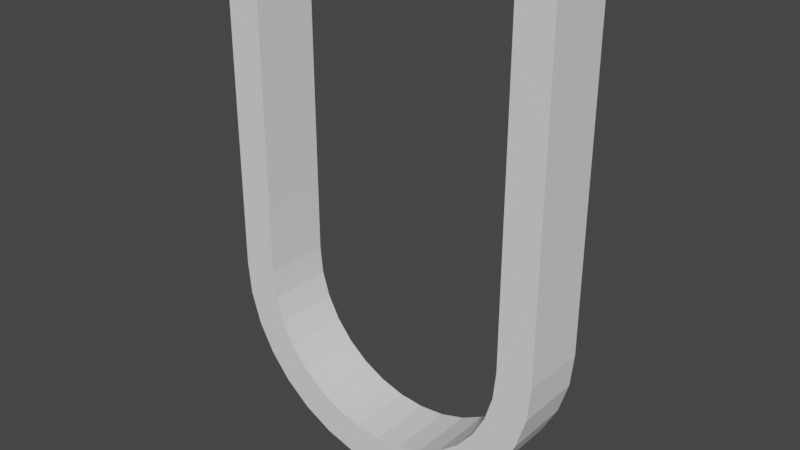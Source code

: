 # Source: Enemy_Gate.blend  (saved by Blender 3.1.7; exported with 4.5.12 LTS)
import bpy
from mathutils import Matrix  # noqa: F401  (used for matrix-valued properties, if any)

bpy.ops.wm.read_factory_settings(use_empty=True)
scene = bpy.context.scene
scene.name = 'Scene'

# ---- collections
col_collection = bpy.data.collections.new('Collection'); scene.collection.children.link(col_collection)

# ---- world
world_world = bpy.data.worlds.new('World'); scene.world = world_world
world_world.use_nodes = True; world_world.node_tree.nodes.clear()
_N = world_world.node_tree.nodes; _L = world_world.node_tree.links
n0 = _N.new('ShaderNodeOutputWorld'); n0.name = 'World Output'; n0.location = (300, 300)
n1 = _N.new('ShaderNodeBackground'); n1.name = 'Background'; n1.location = (10, 300)
n1.inputs[0].default_value = (0.05088, 0.05088, 0.05088, 1.0)
_L.new(n1.outputs[0], n0.inputs[0])
n0.is_active_output = True
world_world.color = (0.05088, 0.05088, 0.05088)
world_world.use_sun_shadow = False
world_world.sun_shadow_jitter_overblur = 0.0

# ---- meshes
me_circle = bpy.data.meshes.new('Circle')
me_circle.from_pydata([(0.0, 1.0, 0.0), (-0.1951, 0.9808, 0.0), (-0.3827, 0.9239, 0.0), (-0.5556, 0.8315, 0.0), (-0.7071, 0.7071, 0.0), (-0.8315, 0.5556, 0.0), (-0.9239, 0.3827, 0.0), (-0.9808, 0.1951, 0.0), (-1.0, -4.371e-08, 0.0), (-1.0, -4.371e-08, 0.0), (1.0, 1.192e-08, 0.0), (1.0, 1.192e-08, 0.0), (-1.0, -4.371e-08, 0.0), (1.0, 1.192e-08, 0.0), (0.9808, 0.1951, 0.0), (0.9239, 0.3827, 0.0), (0.8315, 0.5556, 0.0), (0.7071, 0.7071, 0.0), (0.5556, 0.8315, 0.0), (0.3827, 0.9239, 0.0), (0.1951, 0.9808, 0.0), (-1.0, -2.0, 0.0), (1.0, -2.0, 0.0), (-0.154, 0.774, 0.0), (2.684e-08, 0.7891, 0.0), (-0.302, 0.7291, 0.0), (-0.4384, 0.6562, 0.0), (-0.558, 0.558, 0.0), (-0.6562, 0.4384, 0.0), (-0.7291, 0.302, 0.0), (-0.774, 0.154, 0.0), (0.774, 0.154, 0.0), (0.7291, 0.302, 0.0), (0.7902, -0.01031, 0.0), (0.6562, 0.4384, 0.0), (0.558, 0.558, 0.0), (0.4384, 0.6562, 0.0), (0.302, 0.7291, 0.0), (0.154, 0.774, 0.0), (0.7902, -2.0, 0.0), (0.0, 1.0, 0.3967), (-0.1951, 0.9808, 0.3967), (-0.3827, 0.9239, 0.3967), (-0.5556, 0.8315, 0.3967), (-0.7071, 0.7071, 0.3967), (-0.8315, 0.5556, 0.3967), (-0.9239, 0.3827, 0.3967), (-0.9808, 0.1951, 0.3967), (-1.0, -4.371e-08, 0.3967), (1.0, 1.192e-08, 0.3967), (0.9808, 0.1951, 0.3967), (0.9239, 0.3827, 0.3967), (0.8315, 0.5556, 0.3967), (0.7071, 0.7071, 0.3967), (0.5556, 0.8315, 0.3967), (0.3827, 0.9239, 0.3967), (0.1951, 0.9808, 0.3967), (-1.0, -2.0, 0.3967), (1.0, -2.0, 0.3967), (-0.154, 0.774, 0.3967), (2.684e-08, 0.7891, 0.3967), (-0.302, 0.7291, 0.3967), (-0.4384, 0.6562, 0.3967), (-0.558, 0.558, 0.3967), (-0.6562, 0.4384, 0.3967), (-0.7291, 0.302, 0.3967), (-0.774, 0.154, 0.3967), (0.774, 0.154, 0.3967), (0.7291, 0.302, 0.3967), (0.7902, -0.01031, 0.3967), (0.6562, 0.4384, 0.3967), (0.558, 0.558, 0.3967), (0.4384, 0.6562, 0.3967), (0.302, 0.7291, 0.3967), (0.154, 0.774, 0.3967), (0.7902, -2.0, 0.3967), (-0.7902, -0.01031, 0.0), (-0.7902, -2.0, 0.0), (-0.7902, -0.01031, 0.3967), (-0.7902, -2.0, 0.3967)], [(8, 7), (9, 12), (11, 10), (13, 11), (12, 8)], [(23, 1, 0, 24), (25, 2, 1, 23), (26, 3, 2, 25), (27, 4, 3, 26), (28, 5, 4, 27), (29, 6, 5, 28), (30, 7, 6, 29), (31, 14, 13, 33), (32, 15, 14, 31), (34, 16, 15, 32), (35, 17, 16, 34), (36, 18, 17, 35), (37, 19, 18, 36), (38, 20, 19, 37), (24, 0, 20, 38), (77, 21, 12, 76), (33, 13, 22, 39), (76, 12, 7, 30), (59, 60, 40, 41), (61, 59, 41, 42), (62, 61, 42, 43), (63, 62, 43, 44), (64, 63, 44, 45), (65, 64, 45, 46), (66, 65, 46, 47), (67, 69, 49, 50), (68, 67, 50, 51), (70, 68, 51, 52), (71, 70, 52, 53), (72, 71, 53, 54), (73, 72, 54, 55), (74, 73, 55, 56), (60, 74, 56, 40), (79, 78, 48, 57), (69, 75, 58, 49), (78, 66, 47, 48), (35, 34, 70, 71), (26, 25, 61, 62), (6, 7, 47, 46), (36, 35, 71, 72), (27, 26, 62, 63), (13, 14, 50, 49), (37, 36, 72, 73), (28, 27, 63, 64), (14, 15, 51, 50), (21, 77, 79, 57), (38, 37, 73, 74), (29, 28, 64, 65), (15, 16, 52, 51), (24, 38, 74, 60), (30, 29, 65, 66), (16, 17, 53, 52), (39, 22, 58, 75), (17, 18, 54, 53), (33, 39, 75, 69), (18, 19, 55, 54), (76, 30, 66, 78), (19, 20, 56, 55), (0, 1, 41, 40), (20, 0, 40, 56), (1, 2, 42, 41), (12, 21, 57, 48), (2, 3, 43, 42), (31, 33, 69, 67), (22, 13, 49, 58), (3, 4, 44, 43), (32, 31, 67, 68), (7, 12, 48, 47), (23, 24, 60, 59), (4, 5, 45, 44), (34, 32, 68, 70), (22, 21, 57, 58), (25, 23, 59, 61), (5, 6, 46, 45), (77, 76, 78, 79)])
_uv = me_circle.uv_layers.new(name='UVMap')
_uv.uv.foreach_set('vector', [0.0, 0.0, 0.0, 0.0, 0.0, 0.0, 0.0, 0.0, 0.0, 0.0, 0.0, 0.0, 0.0, 0.0, 0.0, 0.0, 0.0, 0.0, 0.0, 0.0, 0.0, 0.0, 0.0, 0.0, 0.0, 0.0, 0.0, 0.0, 0.0, 0.0, 0.0, 0.0, 0.0, 0.0, 0.0, 0.0, 0.0, 0.0, 0.0, 0.0, 0.0, 0.0, 0.0, 0.0, 0.0, 0.0, 0.0, 0.0, 0.0, 0.0, 0.0, 0.0, 0.0, 0.0, 0.0, 0.0, 0.0, 0.0, 0.0, 0.0, 0.0, 0.0, 0.0, 0.0, 0.0, 0.0, 0.0, 0.0, 0.0, 0.0, 0.0, 0.0, 0.0, 0.0, 0.0, 0.0, 0.0, 0.0, 0.0, 0.0, 0.0, 0.0, 0.0, 0.0, 0.0, 0.0, 0.0, 0.0, 0.0, 0.0, 0.0, 0.0, 0.0, 0.0, 0.0, 0.0, 0.0, 0.0, 0.0, 0.0, 0.0, 0.0, 0.0, 0.0, 0.0, 0.0, 0.0, 0.0, 0.0, 0.0, 0.0, 0.0, 0.0, 0.0, 0.0, 0.0, 0.0, 0.0, 0.0, 0.0, 0.0, 0.0, 0.0, 0.0, 0.0, 0.0, 0.0, 0.0, 0.0, 0.0, 0.0, 0.0, 0.0, 0.0, 0.0, 0.0, 0.0, 0.0, 0.0, 0.0, 0.0, 0.0, 0.0, 0.0, 0.0, 0.0, 0.0, 0.0, 0.0, 0.0, 0.0, 0.0, 0.0, 0.0, 0.0, 0.0, 0.0, 0.0, 0.0, 0.0, 0.0, 0.0, 0.0, 0.0, 0.0, 0.0, 0.0, 0.0, 0.0, 0.0, 0.0, 0.0, 0.0, 0.0, 0.0, 0.0, 0.0, 0.0, 0.0, 0.0, 0.0, 0.0, 0.0, 0.0, 0.0, 0.0, 0.0, 0.0, 0.0, 0.0, 0.0, 0.0, 0.0, 0.0, 0.0, 0.0, 0.0, 0.0, 0.0, 0.0, 0.0, 0.0, 0.0, 0.0, 0.0, 0.0, 0.0, 0.0, 0.0, 0.0, 0.0, 0.0, 0.0, 0.0, 0.0, 0.0, 0.0, 0.0, 0.0, 0.0, 0.0, 0.0, 0.0, 0.0, 0.0, 0.0, 0.0, 0.0, 0.0, 0.0, 0.0, 0.0, 0.0, 0.0, 0.0, 0.0, 0.0, 0.0, 0.0, 0.0, 0.0, 0.0, 0.0, 0.0, 0.0, 0.0, 0.0, 0.0, 0.0, 0.0, 0.0, 0.0, 0.0, 0.0, 0.0, 0.0, 0.0, 0.0, 0.0, 0.0, 0.0, 0.0, 0.0, 0.0, 0.0, 0.0, 0.0, 0.0, 0.0, 0.0, 0.0, 0.0, 0.0, 0.0, 0.0, 0.0, 0.0, 0.0, 0.0, 0.0, 0.0, 0.0, 0.0, 0.0, 0.0, 0.0, 0.0, 0.0, 0.0, 0.0, 0.0, 0.0, 0.0, 0.0, 0.0, 0.0, 0.0, 0.0, 0.0, 0.0, 0.0, 0.0, 0.0, 0.0, 0.0, 0.0, 0.0, 0.0, 0.0, 0.0, 0.0, 0.0, 0.0, 0.0, 0.0, 0.0, 0.0, 0.0, 0.0, 0.0, 0.0, 0.0, 0.0, 0.0, 0.0, 0.0, 0.0, 0.0, 0.0, 0.0, 0.0, 0.0, 0.0, 0.0, 0.0, 0.0, 0.0, 0.0, 0.0, 0.0, 0.0, 0.0, 0.0, 0.0, 0.0, 0.0, 0.0, 0.0, 0.0, 0.0, 0.0, 0.0, 0.0, 0.0, 0.0, 0.0, 0.0, 0.0, 0.0, 0.0, 0.0, 0.0, 0.0, 0.0, 0.0, 0.0, 0.0, 0.0, 0.0, 0.0, 0.0, 0.0, 0.0, 0.0, 0.0, 0.0, 0.0, 0.0, 0.0, 0.0, 0.0, 0.0, 0.0, 0.0, 0.0, 0.0, 0.0, 0.0, 0.0, 0.0, 0.0, 0.0, 0.0, 0.0, 0.0, 0.0, 0.0, 0.0, 0.0, 0.0, 0.0, 0.0, 0.0, 0.0, 0.0, 0.0, 0.0, 0.0, 0.0, 0.0, 0.0, 0.0, 0.0, 0.0, 0.0, 0.0, 0.0, 0.0, 0.0, 0.0, 0.0, 0.0, 0.0, 0.0, 0.0, 0.0, 0.0, 0.0, 0.0, 0.0, 0.0, 0.0, 0.0, 0.0, 0.0, 0.0, 0.0, 0.0, 0.0, 0.0, 0.0, 0.0, 0.0, 0.0, 0.0, 0.0, 0.0, 0.0, 0.0, 0.0, 0.0, 0.0, 0.0, 0.0, 0.0, 0.0, 0.0, 0.0, 0.0, 0.0, 0.0, 0.0, 0.0, 0.0, 0.0, 0.0, 0.0, 0.0, 0.0, 0.0, 0.0, 0.0, 0.0, 0.0, 0.0, 0.0, 0.0, 0.0, 0.0, 0.0, 0.0, 0.0, 0.0, 0.0, 0.0, 0.0, 0.0, 0.0, 0.0, 0.0, 0.0, 0.0, 0.0, 0.0, 0.0, 0.0, 0.0, 0.0, 0.0, 0.0, 0.0, 0.0, 0.0, 0.0, 0.0, 0.0, 0.0, 0.0, 0.0, 0.0, 0.0, 0.0, 0.0, 0.0, 0.0, 0.0, 0.0, 0.0, 0.0, 0.0, 0.0, 0.0, 0.0, 0.0, 0.0, 0.0, 0.0, 0.0, 0.0, 0.0, 0.0, 0.0, 0.0, 0.0, 0.0, 0.0, 0.0, 0.0, 0.0, 0.0, 0.0, 0.0, 0.0, 0.0, 0.0, 0.0, 0.0, 0.0, 0.0, 0.0, 0.0, 0.0, 0.0, 0.0, 0.0, 0.0, 0.0, 0.0, 0.0, 0.0, 0.0, 0.0, 0.0, 0.0, 0.0, 0.0, 0.0, 0.0, 0.0, 0.0, 0.0, 0.0, 0.0, 0.0, 0.0, 0.0, 0.0, 0.0, 0.0, 0.0, 0.0, 0.0, 0.0, 0.0, 0.0, 0.0, 0.0, 0.0, 0.0, 0.0, 0.0, 0.0, 0.0, 0.0, 0.0, 0.0, 0.0, 0.0, 0.0, 0.0])
me_circle.use_remesh_fix_poles = True
me_circle.use_remesh_preserve_attributes = False
me_circle.update()

# ---- objects
ob_circle = bpy.data.objects.new('Circle', me_circle)

# ---- transforms, parenting, visibility, modifiers, constraints
ob_circle.location = (0.0, 0.0, -2.017)
ob_circle.rotation_euler = (4.712, -0.0, 0.0)

# ---- collection membership
col_collection.objects.link(ob_circle)

# ---- scene / render settings (as saved in the file)
scene.frame_start = 1; scene.frame_end = 250; scene.frame_set(0)
scene.render.engine = 'BLENDER_EEVEE_NEXT'
scene.cycles.sampling_pattern = 'TABULATED_SOBOL'
scene.cycles.use_light_tree = False
scene.view_settings.view_transform = 'Filmic'
bpy.context.view_layer.update()

# ---- added for rendering (the .blend has no active camera and no usable light): camera, sun
cam_auto = bpy.data.cameras.new('AutoCamera')
cam_auto.lens = 50.0
cam_auto.sensor_width = 36.0
cam_auto.clip_end = 1000.0
ob_auto_camera = bpy.data.objects.new('AutoCamera', cam_auto)
scene.collection.objects.link(ob_auto_camera)
ob_auto_camera.location = (3.35608, -3.82892, 1.16757)
ob_auto_camera.rotation_euler = (1.09748, -7.21219e-08, 0.694738)
scene.camera = ob_auto_camera
light_auto_sun = bpy.data.lights.new('AutoSun', 'SUN')
light_auto_sun.energy = 3.0
light_auto_sun.angle = 0.0523599
ob_auto_sun = bpy.data.objects.new('AutoSun', light_auto_sun)
scene.collection.objects.link(ob_auto_sun)
ob_auto_sun.rotation_euler = (0.872665, 0.174533, 0.523599)
bpy.context.view_layer.update()
